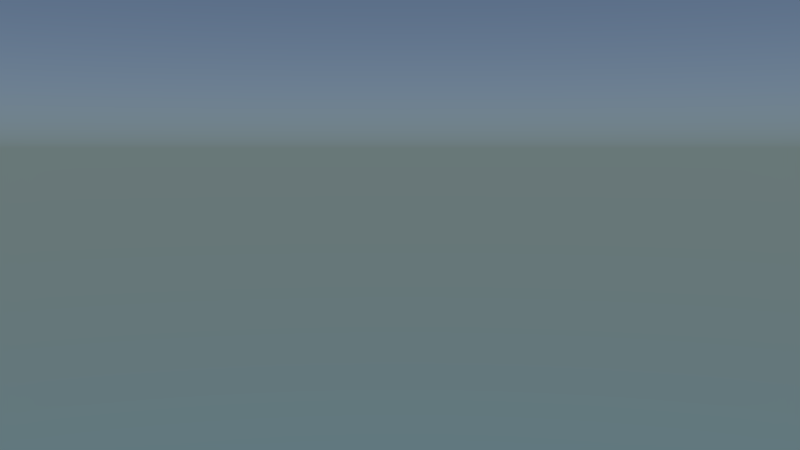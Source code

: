 # Source: ns-shot_forest.blend  (saved by Blender 2.76.0; exported with 4.5.12 LTS)
import bpy
from mathutils import Matrix  # noqa: F401  (used for matrix-valued properties, if any)

bpy.ops.wm.read_factory_settings(use_empty=True)
scene = bpy.context.scene
scene.name = 'Scene'

# ---- collections
col_collection_1 = bpy.data.collections.new('Collection 1'); scene.collection.children.link(col_collection_1)
col_stein = bpy.data.collections.new('Stein')  # instanced only; not linked into the scene
col_tree = bpy.data.collections.new('Tree')  # instanced only; not linked into the scene
col_pot = bpy.data.collections.new('Pot')  # instanced only; not linked into the scene
col_landscape = bpy.data.collections.new('Landscape')  # instanced only; not linked into the scene

# ---- materials (node trees are filled in below, after node groups)
mat_material = bpy.data.materials.new('Material')
mat_material.alpha_threshold = 0.0
mat_material.roughness = 0.5

# ---- material node trees
mat_material.use_nodes = True; mat_material.node_tree.nodes.clear()
_N = mat_material.node_tree.nodes; _L = mat_material.node_tree.links
n0 = _N.new('ShaderNodeOutputMaterial'); n0.name = 'Material Output'; n0.location = (300, 300)
n1 = _N.new('ShaderNodeEmission'); n1.name = 'Emission'; n1.location = (10, 300)
n1.inputs[0].default_value = (0.8, 0.8, 0.8, 1.0)
n1.inputs[1].default_value = 55.0
_L.new(n1.outputs[0], n0.inputs[0])
n0.is_active_output = True

# ---- world
world_world = bpy.data.worlds.new('World'); scene.world = world_world
world_world.use_nodes = True; world_world.node_tree.nodes.clear()
_N = world_world.node_tree.nodes; _L = world_world.node_tree.links
n0 = _N.new('ShaderNodeOutputWorld'); n0.name = 'World Output'; n0.location = (300, 300)
n1 = _N.new('ShaderNodeBackground'); n1.name = 'Background'; n1.location = (10, 300)
n2 = _N.new('ShaderNodeTexSky'); n2.name = 'Sky Texture'; n2.location = (-190, 300)
n2.sky_type = 'HOSEK_WILKIE'
n2.sun_elevation = 1.571
_L.new(n1.outputs[0], n0.inputs[0])
_L.new(n2.outputs[0], n1.inputs[0])
n0.is_active_output = True
world_world.color = (0.05088, 0.05088, 0.05088)
world_world.use_sun_shadow = False
world_world.sun_shadow_jitter_overblur = 0.0
world_world.cycles.sampling_method = 'MANUAL'
world_world.cycles.sample_map_resolution = 256

# ---- cameras
cam_camera_001 = bpy.data.cameras.new('Camera.001')
cam_camera_001.clip_end = 100.0
cam_camera_001.lens = 35.0
cam_camera_001.sensor_width = 32.0
cam_camera_001.sensor_height = 18.0
cam_camera_001.display_size = 2.0
cam_camera_001.dof.focus_distance = 0.0

# ---- meshes
me_plane = bpy.data.meshes.new('Plane')
me_plane.from_pydata([(-1.0, -1.0, 0.0), (1.0, -1.0, 0.0), (-1.0, 1.0, 0.0), (1.0, 1.0, 0.0)], [], [(0, 1, 3, 2)])
me_plane.materials.append(mat_material)
me_plane.use_remesh_preserve_volume = False
me_plane.use_remesh_preserve_attributes = False
me_plane.use_mirror_vertex_groups = False
me_plane.update()

# ---- objects
ob_stein = bpy.data.objects.new('Stein', None)
ob_tree_022 = bpy.data.objects.new('Tree.022', None)
ob_tree_021 = bpy.data.objects.new('Tree.021', None)
ob_tree_020 = bpy.data.objects.new('Tree.020', None)
ob_tree_019 = bpy.data.objects.new('Tree.019', None)
ob_tree_018 = bpy.data.objects.new('Tree.018', None)
ob_camera = bpy.data.objects.new('Camera', cam_camera_001)
ob_tree_017 = bpy.data.objects.new('Tree.017', None)
ob_tree_016 = bpy.data.objects.new('Tree.016', None)
ob_tree_015 = bpy.data.objects.new('Tree.015', None)
ob_tree_014 = bpy.data.objects.new('Tree.014', None)
ob_plane = bpy.data.objects.new('Plane', me_plane)
ob_tree_013 = bpy.data.objects.new('Tree.013', None)
ob_tree_012 = bpy.data.objects.new('Tree.012', None)
ob_tree_004 = bpy.data.objects.new('Tree.004', None)
ob_tree_002 = bpy.data.objects.new('Tree.002', None)
ob_pot = bpy.data.objects.new('Pot', None)
ob_landscape = bpy.data.objects.new('Landscape', None)
ob_landscape_001 = bpy.data.objects.new('Landscape.001', None)

# ---- transforms, parenting, visibility, modifiers, constraints
ob_stein.location = (3.279, 0.8424, -1.156)
ob_stein.empty_image_offset = (0.0, 0.0)
ob_stein.show_instancer_for_render = False
ob_stein.instance_type = 'COLLECTION'
ob_stein.lineart.crease_threshold = 0.0
ob_tree_022.location = (4.208, 5.993, -0.4145)
ob_tree_022.rotation_euler = (0.0, -0.0, 1.528)
ob_tree_022.scale = (0.08736, 0.08736, 0.08736)
ob_tree_022.empty_image_offset = (0.0, 0.0)
ob_tree_022.show_instancer_for_render = False
ob_tree_022.instance_type = 'COLLECTION'
ob_tree_022.lineart.crease_threshold = 0.0
ob_tree_021.location = (7.241, 4.739, 0.6155)
ob_tree_021.rotation_euler = (0.0, -0.0, 1.331)
ob_tree_021.scale = (0.1271, 0.1271, 0.1271)
ob_tree_021.empty_image_offset = (0.0, 0.0)
ob_tree_021.show_instancer_for_render = False
ob_tree_021.instance_type = 'COLLECTION'
ob_tree_021.lineart.crease_threshold = 0.0
ob_tree_020.location = (0.3725, 0.2793, -0.2863)
ob_tree_020.rotation_euler = (0.0, -0.0, 0.5998)
ob_tree_020.scale = (0.1162, 0.1162, 0.1162)
ob_tree_020.empty_image_offset = (0.0, 0.0)
ob_tree_020.show_instancer_for_render = False
ob_tree_020.instance_type = 'COLLECTION'
ob_tree_020.lineart.crease_threshold = 0.0
ob_tree_019.location = (6.956, 3.69, -0.4196)
ob_tree_019.rotation_euler = (0.0, -0.0, 0.4819)
ob_tree_019.scale = (0.1271, 0.1271, 0.1271)
ob_tree_019.empty_image_offset = (0.0, 0.0)
ob_tree_019.show_instancer_for_render = False
ob_tree_019.instance_type = 'COLLECTION'
ob_tree_019.lineart.crease_threshold = 0.0
ob_tree_018.location = (5.959, 6.564, 0.2663)
ob_tree_018.scale = (0.108, 0.108, 0.108)
ob_tree_018.empty_image_offset = (0.0, 0.0)
ob_tree_018.show_instancer_for_render = False
ob_tree_018.instance_type = 'COLLECTION'
ob_tree_018.lineart.crease_threshold = 0.0
ob_camera.location = (0.08991, -0.9194, 0.1721)
ob_camera.rotation_euler = (1.484, -3.684e-06, -0.6564)
ob_camera.scale = (1.0, 1.0, 1.0)
ob_camera.lineart.crease_threshold = 0.0
ob_tree_017.location = (3.394, 6.498, 0.05959)
ob_tree_017.rotation_euler = (0.0, -0.0, -1.795)
ob_tree_017.scale = (0.1162, 0.1162, 0.1162)
ob_tree_017.empty_image_offset = (0.0, 0.0)
ob_tree_017.show_instancer_for_render = False
ob_tree_017.instance_type = 'COLLECTION'
ob_tree_017.lineart.crease_threshold = 0.0
ob_tree_016.location = (5.886, 6.159, -0.07439)
ob_tree_016.rotation_euler = (0.0, -0.0, -1.26)
ob_tree_016.scale = (0.08736, 0.08736, 0.08736)
ob_tree_016.empty_image_offset = (0.0, 0.0)
ob_tree_016.show_instancer_for_render = False
ob_tree_016.instance_type = 'COLLECTION'
ob_tree_016.lineart.crease_threshold = 0.0
ob_tree_015.location = (4.166, 6.787, 0.5158)
ob_tree_015.scale = (0.1162, 0.1162, 0.1162)
ob_tree_015.empty_image_offset = (0.0, 0.0)
ob_tree_015.show_instancer_for_render = False
ob_tree_015.instance_type = 'COLLECTION'
ob_tree_015.lineart.crease_threshold = 0.0
ob_tree_014.location = (2.458, 6.794, 0.5348)
ob_tree_014.rotation_euler = (0.0, -0.0, -1.408)
ob_tree_014.scale = (0.1162, 0.1162, 0.1162)
ob_tree_014.empty_image_offset = (0.0, 0.0)
ob_tree_014.show_instancer_for_render = False
ob_tree_014.instance_type = 'COLLECTION'
ob_tree_014.lineart.crease_threshold = 0.0
ob_plane.location = (-8.828, -0.177, 15.0)
ob_plane.rotation_euler = (0.9562, 0.1528, -1.476)
ob_plane.scale = (2.467, 2.467, 2.467)
ob_plane.lineart.crease_threshold = 0.0
ob_tree_013.location = (1.976, 0.714, -0.4398)
ob_tree_013.rotation_euler = (0.0, -0.0, 1.901)
ob_tree_013.scale = (0.1162, 0.1162, 0.1162)
ob_tree_013.empty_image_offset = (0.0, 0.0)
ob_tree_013.show_instancer_for_render = False
ob_tree_013.instance_type = 'COLLECTION'
ob_tree_013.lineart.crease_threshold = 0.0
ob_tree_012.location = (2.726, 0.2042, -0.4398)
ob_tree_012.rotation_euler = (0.0, -0.0, 0.3499)
ob_tree_012.scale = (0.1162, 0.1162, 0.1162)
ob_tree_012.empty_image_offset = (0.0, 0.0)
ob_tree_012.show_instancer_for_render = False
ob_tree_012.instance_type = 'COLLECTION'
ob_tree_012.lineart.crease_threshold = 0.0
ob_tree_004.location = (-0.06332, -0.3946, -0.4398)
ob_tree_004.rotation_euler = (0.0, -0.0, 0.1717)
ob_tree_004.scale = (0.1261, 0.1261, 0.1261)
ob_tree_004.empty_image_offset = (0.0, 0.0)
ob_tree_004.show_instancer_for_render = False
ob_tree_004.instance_type = 'COLLECTION'
ob_tree_004.lineart.crease_threshold = 0.0
ob_tree_002.location = (0.9006, -0.7718, -0.4398)
ob_tree_002.scale = (0.1904, 0.1904, 0.1904)
ob_tree_002.empty_image_offset = (0.0, 0.0)
ob_tree_002.show_instancer_for_render = False
ob_tree_002.instance_type = 'COLLECTION'
ob_tree_002.lineart.crease_threshold = 0.0
ob_pot.location = (1.838, 2.114, -0.6522)
ob_pot.rotation_euler = (0.139, 0.1176, 0.01882)
ob_pot.scale = (0.3163, 0.3163, 0.3163)
ob_pot.empty_image_offset = (0.0, 0.0)
ob_pot.show_instancer_for_render = False
ob_pot.instance_type = 'COLLECTION'
ob_pot.lineart.crease_threshold = 0.0
ob_landscape.location = (0.0, 0.0, 0.0)
ob_landscape.empty_image_offset = (0.0, 0.0)
ob_landscape.show_instancer_for_render = False
ob_landscape.instance_type = 'COLLECTION'
ob_landscape.lineart.crease_threshold = 0.0
ob_landscape_001.location = (0.1841, -0.1273, -0.0674)
ob_landscape_001.empty_image_offset = (0.0, 0.0)
ob_landscape_001.show_instancer_for_render = False
ob_landscape_001.instance_type = 'COLLECTION'
ob_landscape_001.lineart.crease_threshold = 0.0
ob_stein.instance_collection = col_stein
ob_tree_022.instance_collection = col_tree
ob_tree_021.instance_collection = col_tree
ob_tree_020.instance_collection = col_tree
ob_tree_019.instance_collection = col_tree
ob_tree_018.instance_collection = col_tree
ob_tree_017.instance_collection = col_tree
ob_tree_016.instance_collection = col_tree
ob_tree_015.instance_collection = col_tree
ob_tree_014.instance_collection = col_tree
ob_tree_013.instance_collection = col_tree
ob_tree_012.instance_collection = col_tree
ob_tree_004.instance_collection = col_tree
ob_tree_002.instance_collection = col_tree
ob_pot.instance_collection = col_pot
ob_landscape_001.instance_collection = col_landscape

# ---- collection membership
col_collection_1.objects.link(ob_stein)
col_collection_1.objects.link(ob_tree_022)
col_collection_1.objects.link(ob_tree_021)
col_collection_1.objects.link(ob_tree_020)
col_collection_1.objects.link(ob_tree_019)
col_collection_1.objects.link(ob_tree_018)
col_collection_1.objects.link(ob_camera)
col_collection_1.objects.link(ob_tree_017)
col_collection_1.objects.link(ob_tree_016)
col_collection_1.objects.link(ob_tree_015)
col_collection_1.objects.link(ob_tree_014)
col_collection_1.objects.link(ob_plane)
col_collection_1.objects.link(ob_tree_013)
col_collection_1.objects.link(ob_tree_012)
col_collection_1.objects.link(ob_tree_004)
col_collection_1.objects.link(ob_tree_002)
col_collection_1.objects.link(ob_pot)
col_collection_1.objects.link(ob_landscape)
col_collection_1.objects.link(ob_landscape_001)

# ---- scene / render settings (as saved in the file)
scene.camera = ob_camera
scene.frame_start = 1; scene.frame_end = 250; scene.frame_set(146)
scene.render.engine = 'CYCLES'
scene.render.fps = 30
scene.render.dither_intensity = 0.0
scene.cycles.use_denoising = False
scene.cycles.samples = 40
scene.cycles.sampling_pattern = 'TABULATED_SOBOL'
scene.cycles.light_sampling_threshold = 0.0
scene.cycles.use_adaptive_sampling = False
scene.cycles.use_light_tree = False
scene.cycles.blur_glossy = 0.0
scene.cycles.pixel_filter_type = 'GAUSSIAN'
scene.cycles.sample_clamp_indirect = 0.0
scene.view_settings.view_transform = 'Standard'
bpy.context.view_layer.update()

